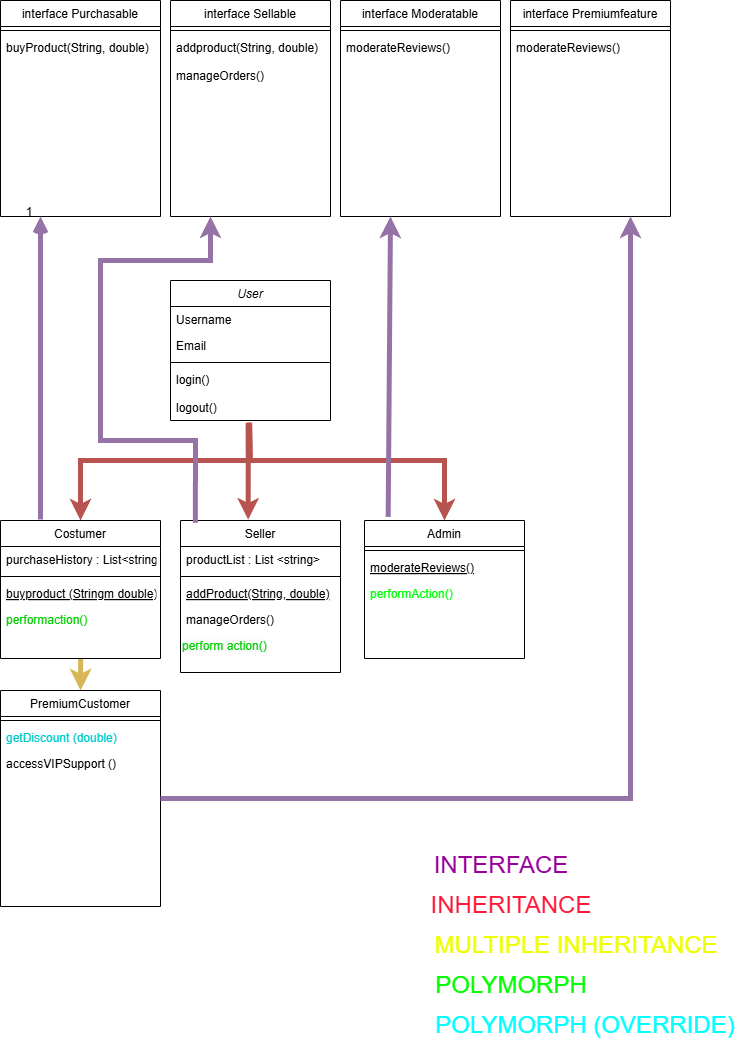

The diagram above was exported from draw.io. Its source (the exported page's mxGraphModel, read from the mxfile embedded in the PNG):
<mxGraphModel dx="1354" dy="726" grid="1" gridSize="10" guides="1" tooltips="1" connect="1" arrows="1" fold="1" page="1" pageScale="1" pageWidth="827" pageHeight="1169" math="0" shadow="0">
  <root>
    <mxCell id="WIyWlLk6GJQsqaUBKTNV-0" />
    <mxCell id="WIyWlLk6GJQsqaUBKTNV-1" parent="WIyWlLk6GJQsqaUBKTNV-0" />
    <mxCell id="zkfFHV4jXpPFQw0GAbJ--0" value="User" style="swimlane;fontStyle=2;align=center;verticalAlign=top;childLayout=stackLayout;horizontal=1;startSize=26;horizontalStack=0;resizeParent=1;resizeLast=0;collapsible=1;marginBottom=0;rounded=0;shadow=0;strokeWidth=1;" parent="WIyWlLk6GJQsqaUBKTNV-1" vertex="1">
      <mxGeometry x="209" y="380" width="160" height="140" as="geometry">
        <mxRectangle x="230" y="140" width="160" height="26" as="alternateBounds" />
      </mxGeometry>
    </mxCell>
    <mxCell id="zkfFHV4jXpPFQw0GAbJ--1" value="Username" style="text;align=left;verticalAlign=top;spacingLeft=4;spacingRight=4;overflow=hidden;rotatable=0;points=[[0,0.5],[1,0.5]];portConstraint=eastwest;" parent="zkfFHV4jXpPFQw0GAbJ--0" vertex="1">
      <mxGeometry y="26" width="160" height="26" as="geometry" />
    </mxCell>
    <mxCell id="zkfFHV4jXpPFQw0GAbJ--2" value="Email" style="text;align=left;verticalAlign=top;spacingLeft=4;spacingRight=4;overflow=hidden;rotatable=0;points=[[0,0.5],[1,0.5]];portConstraint=eastwest;rounded=0;shadow=0;html=0;" parent="zkfFHV4jXpPFQw0GAbJ--0" vertex="1">
      <mxGeometry y="52" width="160" height="26" as="geometry" />
    </mxCell>
    <mxCell id="zkfFHV4jXpPFQw0GAbJ--4" value="" style="line;html=1;strokeWidth=1;align=left;verticalAlign=middle;spacingTop=-1;spacingLeft=3;spacingRight=3;rotatable=0;labelPosition=right;points=[];portConstraint=eastwest;" parent="zkfFHV4jXpPFQw0GAbJ--0" vertex="1">
      <mxGeometry y="78" width="160" height="8" as="geometry" />
    </mxCell>
    <mxCell id="zkfFHV4jXpPFQw0GAbJ--5" value="login()&#10;&#10;logout()" style="text;align=left;verticalAlign=top;spacingLeft=4;spacingRight=4;overflow=hidden;rotatable=0;points=[[0,0.5],[1,0.5]];portConstraint=eastwest;" parent="zkfFHV4jXpPFQw0GAbJ--0" vertex="1">
      <mxGeometry y="86" width="160" height="54" as="geometry" />
    </mxCell>
    <mxCell id="X9wAdGUCXHs1JJZpTQJa-30" style="edgeStyle=orthogonalEdgeStyle;rounded=0;orthogonalLoop=1;jettySize=auto;html=1;entryX=0.5;entryY=0;entryDx=0;entryDy=0;fillColor=#fff2cc;strokeColor=#d6b656;strokeWidth=5;" edge="1" parent="WIyWlLk6GJQsqaUBKTNV-1" source="zkfFHV4jXpPFQw0GAbJ--6" target="X9wAdGUCXHs1JJZpTQJa-21">
      <mxGeometry relative="1" as="geometry" />
    </mxCell>
    <mxCell id="zkfFHV4jXpPFQw0GAbJ--6" value="Costumer" style="swimlane;fontStyle=0;align=center;verticalAlign=top;childLayout=stackLayout;horizontal=1;startSize=26;horizontalStack=0;resizeParent=1;resizeLast=0;collapsible=1;marginBottom=0;rounded=0;shadow=0;strokeWidth=1;" parent="WIyWlLk6GJQsqaUBKTNV-1" vertex="1">
      <mxGeometry x="39" y="620" width="160" height="138" as="geometry">
        <mxRectangle x="130" y="380" width="160" height="26" as="alternateBounds" />
      </mxGeometry>
    </mxCell>
    <mxCell id="zkfFHV4jXpPFQw0GAbJ--7" value="purchaseHistory : List&lt;string&gt;" style="text;align=left;verticalAlign=top;spacingLeft=4;spacingRight=4;overflow=hidden;rotatable=0;points=[[0,0.5],[1,0.5]];portConstraint=eastwest;" parent="zkfFHV4jXpPFQw0GAbJ--6" vertex="1">
      <mxGeometry y="26" width="160" height="26" as="geometry" />
    </mxCell>
    <mxCell id="zkfFHV4jXpPFQw0GAbJ--9" value="" style="line;html=1;strokeWidth=1;align=left;verticalAlign=middle;spacingTop=-1;spacingLeft=3;spacingRight=3;rotatable=0;labelPosition=right;points=[];portConstraint=eastwest;" parent="zkfFHV4jXpPFQw0GAbJ--6" vertex="1">
      <mxGeometry y="52" width="160" height="8" as="geometry" />
    </mxCell>
    <mxCell id="zkfFHV4jXpPFQw0GAbJ--10" value="buyproduct (Stringm double)" style="text;align=left;verticalAlign=top;spacingLeft=4;spacingRight=4;overflow=hidden;rotatable=0;points=[[0,0.5],[1,0.5]];portConstraint=eastwest;fontStyle=4" parent="zkfFHV4jXpPFQw0GAbJ--6" vertex="1">
      <mxGeometry y="60" width="160" height="26" as="geometry" />
    </mxCell>
    <mxCell id="zkfFHV4jXpPFQw0GAbJ--11" value="performaction()" style="text;align=left;verticalAlign=top;spacingLeft=4;spacingRight=4;overflow=hidden;rotatable=0;points=[[0,0.5],[1,0.5]];portConstraint=eastwest;fontColor=#00CC00;" parent="zkfFHV4jXpPFQw0GAbJ--6" vertex="1">
      <mxGeometry y="86" width="160" height="26" as="geometry" />
    </mxCell>
    <mxCell id="zkfFHV4jXpPFQw0GAbJ--17" value="interface Purchasable" style="swimlane;fontStyle=0;align=center;verticalAlign=top;childLayout=stackLayout;horizontal=1;startSize=26;horizontalStack=0;resizeParent=1;resizeLast=0;collapsible=1;marginBottom=0;rounded=0;shadow=0;strokeWidth=1;" parent="WIyWlLk6GJQsqaUBKTNV-1" vertex="1">
      <mxGeometry x="39" y="100" width="160" height="216" as="geometry">
        <mxRectangle x="550" y="140" width="160" height="26" as="alternateBounds" />
      </mxGeometry>
    </mxCell>
    <mxCell id="zkfFHV4jXpPFQw0GAbJ--23" value="" style="line;html=1;strokeWidth=1;align=left;verticalAlign=middle;spacingTop=-1;spacingLeft=3;spacingRight=3;rotatable=0;labelPosition=right;points=[];portConstraint=eastwest;" parent="zkfFHV4jXpPFQw0GAbJ--17" vertex="1">
      <mxGeometry y="26" width="160" height="8" as="geometry" />
    </mxCell>
    <mxCell id="zkfFHV4jXpPFQw0GAbJ--24" value="buyProduct(String, double)" style="text;align=left;verticalAlign=top;spacingLeft=4;spacingRight=4;overflow=hidden;rotatable=0;points=[[0,0.5],[1,0.5]];portConstraint=eastwest;" parent="zkfFHV4jXpPFQw0GAbJ--17" vertex="1">
      <mxGeometry y="34" width="160" height="26" as="geometry" />
    </mxCell>
    <mxCell id="zkfFHV4jXpPFQw0GAbJ--26" value="" style="endArrow=open;shadow=0;strokeWidth=5;rounded=0;curved=0;endFill=1;edgeStyle=elbowEdgeStyle;elbow=vertical;fillColor=#e1d5e7;strokeColor=#9673a6;" parent="WIyWlLk6GJQsqaUBKTNV-1" target="zkfFHV4jXpPFQw0GAbJ--17" edge="1">
      <mxGeometry x="0.5" y="41" relative="1" as="geometry">
        <mxPoint x="79" y="619" as="sourcePoint" />
        <mxPoint x="529" y="452" as="targetPoint" />
        <mxPoint x="-40" y="32" as="offset" />
        <Array as="points">
          <mxPoint x="79" y="619" />
          <mxPoint x="79" y="480" />
          <mxPoint x="109" y="550" />
        </Array>
      </mxGeometry>
    </mxCell>
    <mxCell id="zkfFHV4jXpPFQw0GAbJ--28" value="1" style="resizable=0;align=right;verticalAlign=bottom;labelBackgroundColor=none;fontSize=12;" parent="zkfFHV4jXpPFQw0GAbJ--26" connectable="0" vertex="1">
      <mxGeometry x="1" relative="1" as="geometry">
        <mxPoint x="-7" y="4" as="offset" />
      </mxGeometry>
    </mxCell>
    <mxCell id="X9wAdGUCXHs1JJZpTQJa-10" value="interface Sellable" style="swimlane;fontStyle=0;align=center;verticalAlign=top;childLayout=stackLayout;horizontal=1;startSize=26;horizontalStack=0;resizeParent=1;resizeLast=0;collapsible=1;marginBottom=0;rounded=0;shadow=0;strokeWidth=1;" vertex="1" parent="WIyWlLk6GJQsqaUBKTNV-1">
      <mxGeometry x="209" y="100" width="160" height="216" as="geometry">
        <mxRectangle x="550" y="140" width="160" height="26" as="alternateBounds" />
      </mxGeometry>
    </mxCell>
    <mxCell id="X9wAdGUCXHs1JJZpTQJa-11" value="" style="line;html=1;strokeWidth=1;align=left;verticalAlign=middle;spacingTop=-1;spacingLeft=3;spacingRight=3;rotatable=0;labelPosition=right;points=[];portConstraint=eastwest;" vertex="1" parent="X9wAdGUCXHs1JJZpTQJa-10">
      <mxGeometry y="26" width="160" height="8" as="geometry" />
    </mxCell>
    <mxCell id="X9wAdGUCXHs1JJZpTQJa-12" value="addproduct(String, double)&#10;&#10;manageOrders()" style="text;align=left;verticalAlign=top;spacingLeft=4;spacingRight=4;overflow=hidden;rotatable=0;points=[[0,0.5],[1,0.5]];portConstraint=eastwest;" vertex="1" parent="X9wAdGUCXHs1JJZpTQJa-10">
      <mxGeometry y="34" width="160" height="66" as="geometry" />
    </mxCell>
    <mxCell id="X9wAdGUCXHs1JJZpTQJa-14" value="interface Moderatable" style="swimlane;fontStyle=0;align=center;verticalAlign=top;childLayout=stackLayout;horizontal=1;startSize=26;horizontalStack=0;resizeParent=1;resizeLast=0;collapsible=1;marginBottom=0;rounded=0;shadow=0;strokeWidth=1;" vertex="1" parent="WIyWlLk6GJQsqaUBKTNV-1">
      <mxGeometry x="379" y="100" width="160" height="216" as="geometry">
        <mxRectangle x="550" y="140" width="160" height="26" as="alternateBounds" />
      </mxGeometry>
    </mxCell>
    <mxCell id="X9wAdGUCXHs1JJZpTQJa-15" value="" style="line;html=1;strokeWidth=1;align=left;verticalAlign=middle;spacingTop=-1;spacingLeft=3;spacingRight=3;rotatable=0;labelPosition=right;points=[];portConstraint=eastwest;" vertex="1" parent="X9wAdGUCXHs1JJZpTQJa-14">
      <mxGeometry y="26" width="160" height="8" as="geometry" />
    </mxCell>
    <mxCell id="X9wAdGUCXHs1JJZpTQJa-16" value="moderateReviews()" style="text;align=left;verticalAlign=top;spacingLeft=4;spacingRight=4;overflow=hidden;rotatable=0;points=[[0,0.5],[1,0.5]];portConstraint=eastwest;" vertex="1" parent="X9wAdGUCXHs1JJZpTQJa-14">
      <mxGeometry y="34" width="160" height="66" as="geometry" />
    </mxCell>
    <mxCell id="X9wAdGUCXHs1JJZpTQJa-17" value="interface Premiumfeature" style="swimlane;fontStyle=0;align=center;verticalAlign=top;childLayout=stackLayout;horizontal=1;startSize=26;horizontalStack=0;resizeParent=1;resizeLast=0;collapsible=1;marginBottom=0;rounded=0;shadow=0;strokeWidth=1;" vertex="1" parent="WIyWlLk6GJQsqaUBKTNV-1">
      <mxGeometry x="549" y="100" width="160" height="216" as="geometry">
        <mxRectangle x="550" y="140" width="160" height="26" as="alternateBounds" />
      </mxGeometry>
    </mxCell>
    <mxCell id="X9wAdGUCXHs1JJZpTQJa-18" value="" style="line;html=1;strokeWidth=1;align=left;verticalAlign=middle;spacingTop=-1;spacingLeft=3;spacingRight=3;rotatable=0;labelPosition=right;points=[];portConstraint=eastwest;" vertex="1" parent="X9wAdGUCXHs1JJZpTQJa-17">
      <mxGeometry y="26" width="160" height="8" as="geometry" />
    </mxCell>
    <mxCell id="X9wAdGUCXHs1JJZpTQJa-19" value="moderateReviews()" style="text;align=left;verticalAlign=top;spacingLeft=4;spacingRight=4;overflow=hidden;rotatable=0;points=[[0,0.5],[1,0.5]];portConstraint=eastwest;" vertex="1" parent="X9wAdGUCXHs1JJZpTQJa-17">
      <mxGeometry y="34" width="160" height="66" as="geometry" />
    </mxCell>
    <mxCell id="X9wAdGUCXHs1JJZpTQJa-20" value="" style="endArrow=classic;html=1;rounded=0;exitX=0.486;exitY=1.04;exitDx=0;exitDy=0;exitPerimeter=0;entryX=0.5;entryY=0;entryDx=0;entryDy=0;fillColor=#f8cecc;strokeColor=#b85450;strokeWidth=5;" edge="1" parent="WIyWlLk6GJQsqaUBKTNV-1" source="zkfFHV4jXpPFQw0GAbJ--5" target="zkfFHV4jXpPFQw0GAbJ--6">
      <mxGeometry width="50" height="50" relative="1" as="geometry">
        <mxPoint x="329" y="580" as="sourcePoint" />
        <mxPoint x="109" y="560" as="targetPoint" />
        <Array as="points">
          <mxPoint x="287" y="560" />
          <mxPoint x="119" y="560" />
        </Array>
      </mxGeometry>
    </mxCell>
    <mxCell id="X9wAdGUCXHs1JJZpTQJa-21" value="PremiumCustomer" style="swimlane;fontStyle=0;align=center;verticalAlign=top;childLayout=stackLayout;horizontal=1;startSize=26;horizontalStack=0;resizeParent=1;resizeLast=0;collapsible=1;marginBottom=0;rounded=0;shadow=0;strokeWidth=1;" vertex="1" parent="WIyWlLk6GJQsqaUBKTNV-1">
      <mxGeometry x="39" y="790" width="160" height="216" as="geometry">
        <mxRectangle x="550" y="140" width="160" height="26" as="alternateBounds" />
      </mxGeometry>
    </mxCell>
    <mxCell id="X9wAdGUCXHs1JJZpTQJa-27" value="" style="line;html=1;strokeWidth=1;align=left;verticalAlign=middle;spacingTop=-1;spacingLeft=3;spacingRight=3;rotatable=0;labelPosition=right;points=[];portConstraint=eastwest;" vertex="1" parent="X9wAdGUCXHs1JJZpTQJa-21">
      <mxGeometry y="26" width="160" height="8" as="geometry" />
    </mxCell>
    <mxCell id="X9wAdGUCXHs1JJZpTQJa-28" value="getDiscount (double)" style="text;align=left;verticalAlign=top;spacingLeft=4;spacingRight=4;overflow=hidden;rotatable=0;points=[[0,0.5],[1,0.5]];portConstraint=eastwest;fontColor=#00CCCC;" vertex="1" parent="X9wAdGUCXHs1JJZpTQJa-21">
      <mxGeometry y="34" width="160" height="26" as="geometry" />
    </mxCell>
    <mxCell id="X9wAdGUCXHs1JJZpTQJa-29" value="accessVIPSupport ()&#10;&#10;performAction()" style="text;align=left;verticalAlign=top;spacingLeft=4;spacingRight=4;overflow=hidden;rotatable=0;points=[[0,0.5],[1,0.5]];portConstraint=eastwest;" vertex="1" parent="X9wAdGUCXHs1JJZpTQJa-21">
      <mxGeometry y="60" width="160" height="26" as="geometry" />
    </mxCell>
    <mxCell id="X9wAdGUCXHs1JJZpTQJa-31" value="Seller" style="swimlane;fontStyle=0;align=center;verticalAlign=top;childLayout=stackLayout;horizontal=1;startSize=26;horizontalStack=0;resizeParent=1;resizeLast=0;collapsible=1;marginBottom=0;rounded=0;shadow=0;strokeWidth=1;" vertex="1" parent="WIyWlLk6GJQsqaUBKTNV-1">
      <mxGeometry x="219" y="620" width="160" height="152" as="geometry">
        <mxRectangle x="130" y="380" width="160" height="26" as="alternateBounds" />
      </mxGeometry>
    </mxCell>
    <mxCell id="X9wAdGUCXHs1JJZpTQJa-32" value="productList : List &lt;string&gt;" style="text;align=left;verticalAlign=top;spacingLeft=4;spacingRight=4;overflow=hidden;rotatable=0;points=[[0,0.5],[1,0.5]];portConstraint=eastwest;" vertex="1" parent="X9wAdGUCXHs1JJZpTQJa-31">
      <mxGeometry y="26" width="160" height="26" as="geometry" />
    </mxCell>
    <mxCell id="X9wAdGUCXHs1JJZpTQJa-33" value="" style="line;html=1;strokeWidth=1;align=left;verticalAlign=middle;spacingTop=-1;spacingLeft=3;spacingRight=3;rotatable=0;labelPosition=right;points=[];portConstraint=eastwest;" vertex="1" parent="X9wAdGUCXHs1JJZpTQJa-31">
      <mxGeometry y="52" width="160" height="8" as="geometry" />
    </mxCell>
    <mxCell id="X9wAdGUCXHs1JJZpTQJa-34" value="addProduct(String, double)" style="text;align=left;verticalAlign=top;spacingLeft=4;spacingRight=4;overflow=hidden;rotatable=0;points=[[0,0.5],[1,0.5]];portConstraint=eastwest;fontStyle=4" vertex="1" parent="X9wAdGUCXHs1JJZpTQJa-31">
      <mxGeometry y="60" width="160" height="26" as="geometry" />
    </mxCell>
    <mxCell id="X9wAdGUCXHs1JJZpTQJa-35" value="manageOrders()&#10;&#10;perform action" style="text;align=left;verticalAlign=top;spacingLeft=4;spacingRight=4;overflow=hidden;rotatable=0;points=[[0,0.5],[1,0.5]];portConstraint=eastwest;" vertex="1" parent="X9wAdGUCXHs1JJZpTQJa-31">
      <mxGeometry y="86" width="160" height="26" as="geometry" />
    </mxCell>
    <mxCell id="X9wAdGUCXHs1JJZpTQJa-53" value="&lt;span style=&quot;color: rgb(0, 204, 0); font-family: Helvetica; font-size: 12px; font-style: normal; font-variant-ligatures: normal; font-variant-caps: normal; font-weight: 400; letter-spacing: normal; orphans: 2; text-align: left; text-indent: 0px; text-transform: none; widows: 2; word-spacing: 0px; -webkit-text-stroke-width: 0px; white-space: nowrap; background-color: rgb(251, 251, 251); text-decoration-thickness: initial; text-decoration-style: initial; text-decoration-color: initial; display: inline !important; float: none;&quot;&gt;perform action()&lt;/span&gt;" style="text;whiteSpace=wrap;html=1;" vertex="1" parent="X9wAdGUCXHs1JJZpTQJa-31">
      <mxGeometry y="112" width="160" height="40" as="geometry" />
    </mxCell>
    <mxCell id="X9wAdGUCXHs1JJZpTQJa-36" value="" style="endArrow=classic;html=1;rounded=0;exitX=0.486;exitY=1.093;exitDx=0;exitDy=0;exitPerimeter=0;entryX=0.423;entryY=-0.005;entryDx=0;entryDy=0;entryPerimeter=0;fillColor=#f8cecc;strokeColor=#b85450;strokeWidth=5;" edge="1" parent="WIyWlLk6GJQsqaUBKTNV-1" source="zkfFHV4jXpPFQw0GAbJ--5" target="X9wAdGUCXHs1JJZpTQJa-31">
      <mxGeometry width="50" height="50" relative="1" as="geometry">
        <mxPoint x="289" y="580" as="sourcePoint" />
        <mxPoint x="339" y="530" as="targetPoint" />
      </mxGeometry>
    </mxCell>
    <mxCell id="X9wAdGUCXHs1JJZpTQJa-37" value="Admin" style="swimlane;fontStyle=0;align=center;verticalAlign=top;childLayout=stackLayout;horizontal=1;startSize=26;horizontalStack=0;resizeParent=1;resizeLast=0;collapsible=1;marginBottom=0;rounded=0;shadow=0;strokeWidth=1;" vertex="1" parent="WIyWlLk6GJQsqaUBKTNV-1">
      <mxGeometry x="403" y="620" width="160" height="138" as="geometry">
        <mxRectangle x="130" y="380" width="160" height="26" as="alternateBounds" />
      </mxGeometry>
    </mxCell>
    <mxCell id="X9wAdGUCXHs1JJZpTQJa-39" value="" style="line;html=1;strokeWidth=1;align=left;verticalAlign=middle;spacingTop=-1;spacingLeft=3;spacingRight=3;rotatable=0;labelPosition=right;points=[];portConstraint=eastwest;" vertex="1" parent="X9wAdGUCXHs1JJZpTQJa-37">
      <mxGeometry y="26" width="160" height="8" as="geometry" />
    </mxCell>
    <mxCell id="X9wAdGUCXHs1JJZpTQJa-40" value="moderateReviews()" style="text;align=left;verticalAlign=top;spacingLeft=4;spacingRight=4;overflow=hidden;rotatable=0;points=[[0,0.5],[1,0.5]];portConstraint=eastwest;fontStyle=4" vertex="1" parent="X9wAdGUCXHs1JJZpTQJa-37">
      <mxGeometry y="34" width="160" height="26" as="geometry" />
    </mxCell>
    <mxCell id="X9wAdGUCXHs1JJZpTQJa-41" value="performAction()" style="text;align=left;verticalAlign=top;spacingLeft=4;spacingRight=4;overflow=hidden;rotatable=0;points=[[0,0.5],[1,0.5]];portConstraint=eastwest;fontColor=#00FF08;" vertex="1" parent="X9wAdGUCXHs1JJZpTQJa-37">
      <mxGeometry y="60" width="160" height="26" as="geometry" />
    </mxCell>
    <mxCell id="X9wAdGUCXHs1JJZpTQJa-42" value="" style="endArrow=classic;html=1;rounded=0;exitX=0.495;exitY=1.04;exitDx=0;exitDy=0;exitPerimeter=0;entryX=0.5;entryY=0;entryDx=0;entryDy=0;fillColor=#f8cecc;strokeColor=#b85450;strokeWidth=5;" edge="1" parent="WIyWlLk6GJQsqaUBKTNV-1" source="zkfFHV4jXpPFQw0GAbJ--5" target="X9wAdGUCXHs1JJZpTQJa-37">
      <mxGeometry width="50" height="50" relative="1" as="geometry">
        <mxPoint x="419" y="580" as="sourcePoint" />
        <mxPoint x="589" y="530" as="targetPoint" />
        <Array as="points">
          <mxPoint x="289" y="560" />
          <mxPoint x="483" y="560" />
        </Array>
      </mxGeometry>
    </mxCell>
    <mxCell id="X9wAdGUCXHs1JJZpTQJa-43" value="" style="endArrow=classic;html=1;rounded=0;exitX=0.093;exitY=0.016;exitDx=0;exitDy=0;entryX=0.25;entryY=1;entryDx=0;entryDy=0;exitPerimeter=0;fillColor=#e1d5e7;strokeColor=#9673a6;strokeWidth=5;" edge="1" parent="WIyWlLk6GJQsqaUBKTNV-1" source="X9wAdGUCXHs1JJZpTQJa-31" target="X9wAdGUCXHs1JJZpTQJa-10">
      <mxGeometry width="50" height="50" relative="1" as="geometry">
        <mxPoint x="279" y="460" as="sourcePoint" />
        <mxPoint x="329" y="410" as="targetPoint" />
        <Array as="points">
          <mxPoint x="234" y="540" />
          <mxPoint x="139" y="540" />
          <mxPoint x="139" y="360" />
          <mxPoint x="249" y="360" />
        </Array>
      </mxGeometry>
    </mxCell>
    <mxCell id="X9wAdGUCXHs1JJZpTQJa-44" value="" style="endArrow=classic;html=1;rounded=0;exitX=0.148;exitY=-0.026;exitDx=0;exitDy=0;exitPerimeter=0;fillColor=#e1d5e7;strokeColor=#9673a6;strokeWidth=5;" edge="1" parent="WIyWlLk6GJQsqaUBKTNV-1" source="X9wAdGUCXHs1JJZpTQJa-37">
      <mxGeometry width="50" height="50" relative="1" as="geometry">
        <mxPoint x="439" y="610" as="sourcePoint" />
        <mxPoint x="429" y="316" as="targetPoint" />
      </mxGeometry>
    </mxCell>
    <mxCell id="X9wAdGUCXHs1JJZpTQJa-45" value="" style="endArrow=classic;html=1;rounded=0;exitX=1;exitY=0.5;exitDx=0;exitDy=0;entryX=0.75;entryY=1;entryDx=0;entryDy=0;fillColor=#e1d5e7;strokeColor=#9673a6;strokeWidth=5;" edge="1" parent="WIyWlLk6GJQsqaUBKTNV-1" source="X9wAdGUCXHs1JJZpTQJa-21" target="X9wAdGUCXHs1JJZpTQJa-17">
      <mxGeometry width="50" height="50" relative="1" as="geometry">
        <mxPoint x="349" y="670" as="sourcePoint" />
        <mxPoint x="399" y="620" as="targetPoint" />
        <Array as="points">
          <mxPoint x="669" y="898" />
        </Array>
      </mxGeometry>
    </mxCell>
    <mxCell id="X9wAdGUCXHs1JJZpTQJa-47" value="&lt;font style=&quot;font-size: 24px; color: rgb(255, 25, 56);&quot;&gt;INHERITANCE&lt;/font&gt;" style="text;html=1;align=center;verticalAlign=middle;whiteSpace=wrap;rounded=0;" vertex="1" parent="WIyWlLk6GJQsqaUBKTNV-1">
      <mxGeometry x="520" y="990" width="60" height="30" as="geometry" />
    </mxCell>
    <mxCell id="X9wAdGUCXHs1JJZpTQJa-48" value="&lt;font style=&quot;font-size: 24px; color: rgb(238, 255, 0);&quot;&gt;MULTIPLE INHERITANCE&lt;/font&gt;" style="text;html=1;align=center;verticalAlign=middle;whiteSpace=wrap;rounded=0;" vertex="1" parent="WIyWlLk6GJQsqaUBKTNV-1">
      <mxGeometry x="450" y="1030" width="330" height="30" as="geometry" />
    </mxCell>
    <mxCell id="X9wAdGUCXHs1JJZpTQJa-49" value="&lt;font color=&quot;#990099&quot;&gt;&lt;span style=&quot;font-size: 24px;&quot;&gt;INTERFACE&lt;/span&gt;&lt;/font&gt;" style="text;html=1;align=center;verticalAlign=middle;whiteSpace=wrap;rounded=0;" vertex="1" parent="WIyWlLk6GJQsqaUBKTNV-1">
      <mxGeometry x="510" y="950" width="60" height="30" as="geometry" />
    </mxCell>
    <mxCell id="X9wAdGUCXHs1JJZpTQJa-51" value="&lt;font color=&quot;#00ffff&quot;&gt;&lt;span style=&quot;font-size: 24px;&quot;&gt;POLYMORPH (OVERRIDE)&lt;/span&gt;&lt;/font&gt;" style="text;html=1;align=center;verticalAlign=middle;whiteSpace=wrap;rounded=0;" vertex="1" parent="WIyWlLk6GJQsqaUBKTNV-1">
      <mxGeometry x="459" y="1110" width="330" height="30" as="geometry" />
    </mxCell>
    <mxCell id="X9wAdGUCXHs1JJZpTQJa-52" value="&lt;font style=&quot;color: rgb(0, 255, 0);&quot;&gt;&lt;span style=&quot;font-size: 24px;&quot;&gt;POLYMORPH&lt;/span&gt;&lt;/font&gt;" style="text;html=1;align=center;verticalAlign=middle;whiteSpace=wrap;rounded=0;" vertex="1" parent="WIyWlLk6GJQsqaUBKTNV-1">
      <mxGeometry x="385" y="1070" width="330" height="30" as="geometry" />
    </mxCell>
  </root>
</mxGraphModel>